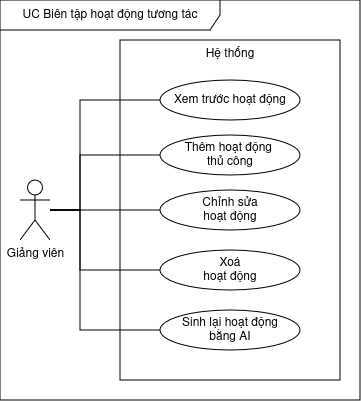

The diagram above was exported from draw.io. Its source (the exported page's mxGraphModel, read from the mxfile embedded in the PNG):
<mxGraphModel dx="626" dy="416" grid="1" gridSize="10" guides="1" tooltips="1" connect="1" arrows="1" fold="1" page="1" pageScale="1" pageWidth="850" pageHeight="1100" math="0" shadow="0">
  <root>
    <mxCell id="qQ8Me1uZ47Snrhlr0FQR-0" />
    <mxCell id="qQ8Me1uZ47Snrhlr0FQR-1" parent="qQ8Me1uZ47Snrhlr0FQR-0" />
    <mxCell id="qQ8Me1uZ47Snrhlr0FQR-2" parent="qQ8Me1uZ47Snrhlr0FQR-1" style="shape=umlFrame;whiteSpace=wrap;html=1;pointerEvents=0;recursiveResize=0;container=1;collapsible=0;width=220;height=30;" value="UC Biên tập hoạt động tương tác" vertex="1">
      <mxGeometry height="400" width="360" x="200" y="200" as="geometry" />
    </mxCell>
    <mxCell id="qQ8Me1uZ47Snrhlr0FQR-3" parent="qQ8Me1uZ47Snrhlr0FQR-2" style="rounded=0;whiteSpace=wrap;html=1;verticalAlign=top;" value="Hệ thống" vertex="1">
      <mxGeometry height="340" width="220" x="120" y="40" as="geometry" />
    </mxCell>
    <mxCell id="qQ8Me1uZ47Snrhlr0FQR-4" parent="qQ8Me1uZ47Snrhlr0FQR-2" style="ellipse;whiteSpace=wrap;html=1;" value="&lt;div&gt;Xem trước&amp;nbsp;hoạt động&lt;/div&gt;" vertex="1">
      <mxGeometry height="40" width="140" x="160" y="80" as="geometry" />
    </mxCell>
    <mxCell id="qQ8Me1uZ47Snrhlr0FQR-5" parent="qQ8Me1uZ47Snrhlr0FQR-2" style="ellipse;whiteSpace=wrap;html=1;" value="&lt;div&gt;Thêm hoạt động&amp;nbsp;&lt;/div&gt;&lt;div&gt;thủ công&lt;/div&gt;" vertex="1">
      <mxGeometry height="40" width="140" x="160" y="135" as="geometry" />
    </mxCell>
    <mxCell id="qQ8Me1uZ47Snrhlr0FQR-6" parent="qQ8Me1uZ47Snrhlr0FQR-2" style="ellipse;whiteSpace=wrap;html=1;" value="&lt;div&gt;Chỉnh sửa&lt;/div&gt;&lt;div&gt;hoạt động&lt;/div&gt;" vertex="1">
      <mxGeometry height="40" width="140" x="160" y="190" as="geometry" />
    </mxCell>
    <mxCell id="qQ8Me1uZ47Snrhlr0FQR-7" edge="1" parent="qQ8Me1uZ47Snrhlr0FQR-2" source="qQ8Me1uZ47Snrhlr0FQR-10" style="edgeStyle=orthogonalEdgeStyle;rounded=0;orthogonalLoop=1;jettySize=auto;html=1;entryX=0;entryY=0.5;entryDx=0;entryDy=0;endArrow=none;endFill=0;" target="qQ8Me1uZ47Snrhlr0FQR-5">
      <mxGeometry relative="1" as="geometry">
        <Array as="points">
          <mxPoint x="80" y="210" />
          <mxPoint x="80" y="155" />
        </Array>
      </mxGeometry>
    </mxCell>
    <mxCell id="qQ8Me1uZ47Snrhlr0FQR-8" edge="1" parent="qQ8Me1uZ47Snrhlr0FQR-2" source="qQ8Me1uZ47Snrhlr0FQR-10" style="edgeStyle=orthogonalEdgeStyle;rounded=0;orthogonalLoop=1;jettySize=auto;html=1;entryX=0;entryY=0.5;entryDx=0;entryDy=0;endArrow=none;endFill=0;" target="qQ8Me1uZ47Snrhlr0FQR-4">
      <mxGeometry relative="1" as="geometry">
        <Array as="points">
          <mxPoint x="80" y="210" />
          <mxPoint x="80" y="100" />
        </Array>
      </mxGeometry>
    </mxCell>
    <mxCell id="qQ8Me1uZ47Snrhlr0FQR-9" edge="1" parent="qQ8Me1uZ47Snrhlr0FQR-2" source="qQ8Me1uZ47Snrhlr0FQR-10" style="edgeStyle=orthogonalEdgeStyle;rounded=0;orthogonalLoop=1;jettySize=auto;html=1;entryX=0;entryY=0.5;entryDx=0;entryDy=0;endArrow=none;endFill=0;" target="qQ8Me1uZ47Snrhlr0FQR-6">
      <mxGeometry relative="1" as="geometry">
        <Array as="points">
          <mxPoint x="60" y="210" />
          <mxPoint x="60" y="210" />
        </Array>
      </mxGeometry>
    </mxCell>
    <mxCell id="ohXk1mhAAeP6P4BxV-Tb-1" edge="1" parent="qQ8Me1uZ47Snrhlr0FQR-2" source="qQ8Me1uZ47Snrhlr0FQR-10" style="edgeStyle=orthogonalEdgeStyle;rounded=0;orthogonalLoop=1;jettySize=auto;html=1;entryX=0;entryY=0.5;entryDx=0;entryDy=0;endArrow=none;endFill=0;" target="ohXk1mhAAeP6P4BxV-Tb-0">
      <mxGeometry relative="1" as="geometry">
        <Array as="points">
          <mxPoint x="80" y="210" />
          <mxPoint x="80" y="270" />
        </Array>
      </mxGeometry>
    </mxCell>
    <mxCell id="ohXk1mhAAeP6P4BxV-Tb-3" edge="1" parent="qQ8Me1uZ47Snrhlr0FQR-2" style="edgeStyle=orthogonalEdgeStyle;rounded=0;orthogonalLoop=1;jettySize=auto;html=1;entryX=0;entryY=0.5;entryDx=0;entryDy=0;endArrow=none;endFill=0;" target="ohXk1mhAAeP6P4BxV-Tb-2">
      <mxGeometry relative="1" as="geometry">
        <Array as="points">
          <mxPoint x="50" y="210" />
          <mxPoint x="80" y="210" />
          <mxPoint x="80" y="330" />
        </Array>
        <mxPoint x="50" y="210" as="sourcePoint" />
      </mxGeometry>
    </mxCell>
    <mxCell id="qQ8Me1uZ47Snrhlr0FQR-10" parent="qQ8Me1uZ47Snrhlr0FQR-2" style="shape=umlActor;verticalLabelPosition=bottom;verticalAlign=top;html=1;" value="Giảng viên" vertex="1">
      <mxGeometry height="60" width="30" x="20" y="180" as="geometry" />
    </mxCell>
    <mxCell id="ohXk1mhAAeP6P4BxV-Tb-0" parent="qQ8Me1uZ47Snrhlr0FQR-2" style="ellipse;whiteSpace=wrap;html=1;" value="&lt;div&gt;Xoá&lt;/div&gt;&lt;div&gt;hoạt động&lt;/div&gt;" vertex="1">
      <mxGeometry height="40" width="140" x="160" y="250" as="geometry" />
    </mxCell>
    <mxCell id="ohXk1mhAAeP6P4BxV-Tb-2" parent="qQ8Me1uZ47Snrhlr0FQR-2" style="ellipse;whiteSpace=wrap;html=1;" value="&lt;div&gt;Sinh lại hoạt động&lt;/div&gt;&lt;div&gt;bằng AI&lt;/div&gt;" vertex="1">
      <mxGeometry height="40" width="140" x="160" y="310" as="geometry" />
    </mxCell>
  </root>
</mxGraphModel>